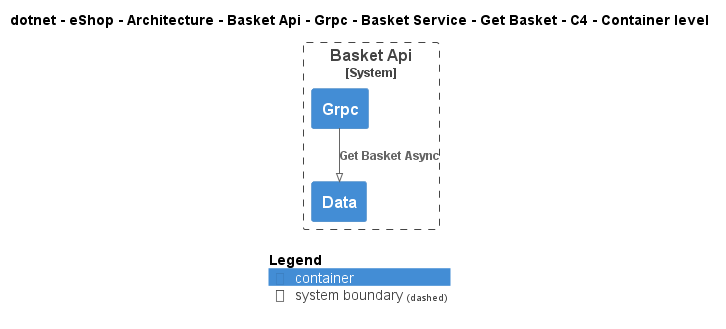

The diagram above was rendered by PlantUML. Its source (embedded in the PNG):
@startuml
!pragma layout smetana
!include ..\..\..\..\..\..\..\..\..\..\..\.c4s\C4_Container.puml

AddElementTag("c4interflow:lifecycle:new", $bgColor=green, $fontColor=#ffffff, $borderColor=green, $shadowing="False")
AddElementTag("c4interflow:lifecycle:changed", $bgColor=orange, $fontColor=#ffffff, $borderColor=orange, $shadowing="False")
AddElementTag("c4interflow:lifecycle:removed", $bgColor=red, $fontColor=#ffffff, $borderColor=red, $shadowing="False")

AddRelTag("c4interflow:lifecycle:new", $textColor=green, $lineColor=green)
AddRelTag("c4interflow:lifecycle:changed", $textColor=orange, $lineColor=orange)
AddRelTag("c4interflow:lifecycle:removed", $textColor=red, $lineColor=red)

SHOW_PERSON_PORTRAIT()
LAYOUT_TOP_DOWN()

skinparam linetype polyline

title dotnet - eShop - Architecture - Basket Api - Grpc - Basket Service - Get Basket - C4 - Container level


System_Boundary(dotnet.eShop.Architecture.SoftwareSystems.BasketApi, "Basket Api") {
    Container(dotnet.eShop.Architecture.SoftwareSystems.BasketApi.Containers.Grpc, "Grpc", "", "")
    Container(dotnet.eShop.Architecture.SoftwareSystems.BasketApi.Containers.Data, "Data", "", "")
}

Rel(dotnet.eShop.Architecture.SoftwareSystems.BasketApi.Containers.Grpc, dotnet.eShop.Architecture.SoftwareSystems.BasketApi.Containers.Data, "Get Basket Async")


SHOW_LEGEND()
@enduml